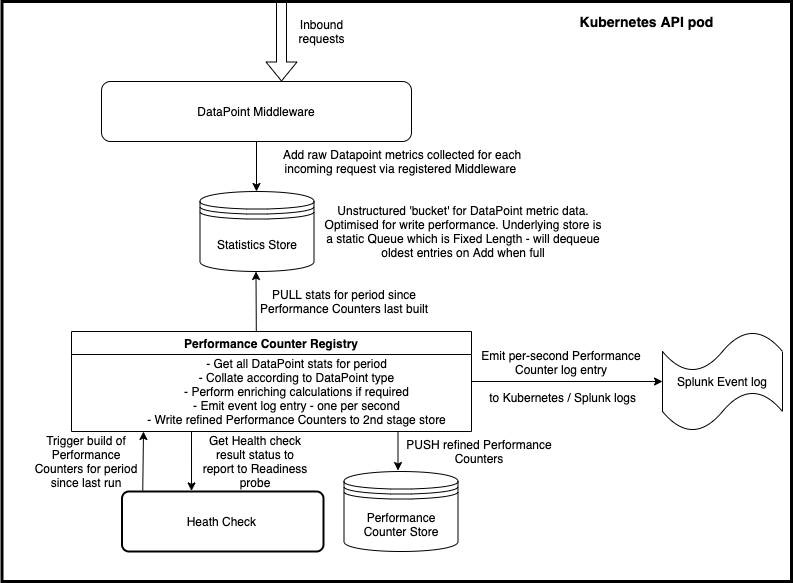

The diagram above was exported from draw.io. Its source (the exported page's mxGraphModel, read from the mxfile embedded in the PNG):
<mxGraphModel dx="946" dy="566" grid="1" gridSize="10" guides="1" tooltips="1" connect="1" arrows="1" fold="1" page="1" pageScale="1" pageWidth="827" pageHeight="1169" math="0" shadow="0">
  <root>
    <mxCell id="0" />
    <mxCell id="1" parent="0" />
    <mxCell id="dr9F8lFaDdbexAdTRMEF-33" value="" style="rounded=0;whiteSpace=wrap;html=1;strokeWidth=3;" parent="1" vertex="1">
      <mxGeometry x="20.5" y="10" width="789.5" height="580" as="geometry" />
    </mxCell>
    <mxCell id="dr9F8lFaDdbexAdTRMEF-4" style="edgeStyle=orthogonalEdgeStyle;rounded=0;orthogonalLoop=1;jettySize=auto;html=1;exitX=0.5;exitY=1;exitDx=0;exitDy=0;entryX=0.437;entryY=0;entryDx=0;entryDy=0;entryPerimeter=0;" parent="1" source="dr9F8lFaDdbexAdTRMEF-1" edge="1">
      <mxGeometry relative="1" as="geometry">
        <mxPoint x="274.9949999999999" y="200" as="targetPoint" />
      </mxGeometry>
    </mxCell>
    <mxCell id="dr9F8lFaDdbexAdTRMEF-1" value="DataPoint Middleware" style="rounded=1;whiteSpace=wrap;html=1;" parent="1" vertex="1">
      <mxGeometry x="120" y="90" width="310" height="60" as="geometry" />
    </mxCell>
    <mxCell id="dr9F8lFaDdbexAdTRMEF-17" style="edgeStyle=orthogonalEdgeStyle;rounded=0;orthogonalLoop=1;jettySize=auto;html=1;exitX=1;exitY=0.5;exitDx=0;exitDy=0;entryX=0;entryY=0.5;entryDx=0;entryDy=0;entryPerimeter=0;" parent="1" source="dr9F8lFaDdbexAdTRMEF-5" target="dr9F8lFaDdbexAdTRMEF-16" edge="1">
      <mxGeometry relative="1" as="geometry" />
    </mxCell>
    <mxCell id="dr9F8lFaDdbexAdTRMEF-5" value="Performance Counter Registry" style="swimlane;" parent="1" vertex="1">
      <mxGeometry x="90" y="340" width="400" height="100" as="geometry">
        <mxRectangle x="180" y="310" width="210" height="23" as="alternateBounds" />
      </mxGeometry>
    </mxCell>
    <mxCell id="dr9F8lFaDdbexAdTRMEF-6" value="" style="endArrow=classic;html=1;entryX=0.5;entryY=1;entryDx=0;entryDy=0;entryPerimeter=0;exitX=0.462;exitY=0.006;exitDx=0;exitDy=0;exitPerimeter=0;" parent="1" source="dr9F8lFaDdbexAdTRMEF-5" edge="1">
      <mxGeometry width="50" height="50" relative="1" as="geometry">
        <mxPoint x="275" y="337" as="sourcePoint" />
        <mxPoint x="274.5" y="280" as="targetPoint" />
      </mxGeometry>
    </mxCell>
    <mxCell id="dr9F8lFaDdbexAdTRMEF-9" value="Add raw Datapoint metrics collected for each incoming request via registered Middleware&amp;nbsp;" style="text;html=1;strokeColor=none;fillColor=none;align=center;verticalAlign=middle;whiteSpace=wrap;rounded=0;" parent="1" vertex="1">
      <mxGeometry x="281" y="160" width="280" height="20" as="geometry" />
    </mxCell>
    <mxCell id="dr9F8lFaDdbexAdTRMEF-10" value="Unstructured 'bucket' for DataPoint metric data. Optimised for write performance. Underlying store is a static Queue which is Fixed Length - will dequeue oldest entries on Add when full" style="text;html=1;strokeColor=none;fillColor=none;align=center;verticalAlign=middle;whiteSpace=wrap;rounded=0;" parent="1" vertex="1">
      <mxGeometry x="342" y="230" width="280" height="20" as="geometry" />
    </mxCell>
    <mxCell id="dr9F8lFaDdbexAdTRMEF-11" value="PULL stats for period since Performance Counters last built" style="text;html=1;strokeColor=none;fillColor=none;align=center;verticalAlign=middle;whiteSpace=wrap;rounded=0;" parent="1" vertex="1">
      <mxGeometry x="275" y="300" width="176" height="20" as="geometry" />
    </mxCell>
    <mxCell id="dr9F8lFaDdbexAdTRMEF-14" style="edgeStyle=orthogonalEdgeStyle;rounded=0;orthogonalLoop=1;jettySize=auto;html=1;entryX=0.437;entryY=-0.012;entryDx=0;entryDy=0;entryPerimeter=0;" parent="1" edge="1">
      <mxGeometry relative="1" as="geometry">
        <mxPoint x="416.5" y="440" as="sourcePoint" />
        <mxPoint x="416.4949999999999" y="479.03999999999996" as="targetPoint" />
      </mxGeometry>
    </mxCell>
    <mxCell id="dr9F8lFaDdbexAdTRMEF-12" value="- Get all DataPoint stats for period&lt;br&gt;- Collate according to DataPoint type&lt;br&gt;- Perform enriching calculations if required&lt;br&gt;- Emit event log entry - one per second&lt;br&gt;- Write refined Performance Counters to 2nd stage store" style="text;html=1;strokeColor=none;fillColor=none;align=center;verticalAlign=middle;whiteSpace=wrap;rounded=0;" parent="1" vertex="1">
      <mxGeometry x="129" y="370" width="373" height="60" as="geometry" />
    </mxCell>
    <mxCell id="dr9F8lFaDdbexAdTRMEF-15" value="PUSH refined Performance Counters" style="text;html=1;strokeColor=none;fillColor=none;align=center;verticalAlign=middle;whiteSpace=wrap;rounded=0;" parent="1" vertex="1">
      <mxGeometry x="410" y="450" width="176" height="20" as="geometry" />
    </mxCell>
    <mxCell id="dr9F8lFaDdbexAdTRMEF-16" value="Splunk Event log" style="shape=tape;whiteSpace=wrap;html=1;" parent="1" vertex="1">
      <mxGeometry x="681" y="340" width="120" height="100" as="geometry" />
    </mxCell>
    <mxCell id="dr9F8lFaDdbexAdTRMEF-18" value="Emit per-second Performance Counter log entry&lt;br&gt;&lt;br&gt;&amp;nbsp;to Kubernetes / Splunk logs" style="text;html=1;strokeColor=none;fillColor=none;align=center;verticalAlign=middle;whiteSpace=wrap;rounded=0;" parent="1" vertex="1">
      <mxGeometry x="490" y="380" width="180" height="10" as="geometry" />
    </mxCell>
    <mxCell id="dr9F8lFaDdbexAdTRMEF-19" value="&lt;span&gt;Statistics Store&lt;/span&gt;" style="shape=datastore;whiteSpace=wrap;html=1;" parent="1" vertex="1">
      <mxGeometry x="218.5" y="200" width="114" height="80" as="geometry" />
    </mxCell>
    <mxCell id="dr9F8lFaDdbexAdTRMEF-20" value="Performance Counter Store" style="shape=datastore;whiteSpace=wrap;html=1;" parent="1" vertex="1">
      <mxGeometry x="362.5" y="480" width="114" height="80" as="geometry" />
    </mxCell>
    <mxCell id="dr9F8lFaDdbexAdTRMEF-21" value="Heath Check&amp;nbsp;" style="rounded=1;whiteSpace=wrap;html=1;absoluteArcSize=1;arcSize=14;strokeWidth=2;" parent="1" vertex="1">
      <mxGeometry x="140.5" y="500" width="201.5" height="60" as="geometry" />
    </mxCell>
    <mxCell id="dr9F8lFaDdbexAdTRMEF-25" value="" style="endArrow=classic;html=1;exitX=0.103;exitY=-0.014;exitDx=0;exitDy=0;exitPerimeter=0;" parent="1" source="dr9F8lFaDdbexAdTRMEF-21" edge="1">
      <mxGeometry width="50" height="50" relative="1" as="geometry">
        <mxPoint x="141" y="490" as="sourcePoint" />
        <mxPoint x="162" y="440" as="targetPoint" />
      </mxGeometry>
    </mxCell>
    <mxCell id="dr9F8lFaDdbexAdTRMEF-26" value="" style="endArrow=classic;html=1;entryX=0.345;entryY=-0.01;entryDx=0;entryDy=0;entryPerimeter=0;" parent="1" target="dr9F8lFaDdbexAdTRMEF-21" edge="1">
      <mxGeometry width="50" height="50" relative="1" as="geometry">
        <mxPoint x="210" y="440" as="sourcePoint" />
        <mxPoint x="208" y="497" as="targetPoint" />
      </mxGeometry>
    </mxCell>
    <mxCell id="dr9F8lFaDdbexAdTRMEF-27" value="Trigger build of Performance Counters for period since last run" style="text;html=1;strokeColor=none;fillColor=none;align=center;verticalAlign=middle;whiteSpace=wrap;rounded=0;" parent="1" vertex="1">
      <mxGeometry x="50" y="460" width="110" height="20" as="geometry" />
    </mxCell>
    <mxCell id="dr9F8lFaDdbexAdTRMEF-28" value="Get Health check result status to report to Readiness probe" style="text;html=1;strokeColor=none;fillColor=none;align=center;verticalAlign=middle;whiteSpace=wrap;rounded=0;" parent="1" vertex="1">
      <mxGeometry x="218.5" y="460" width="110" height="20" as="geometry" />
    </mxCell>
    <mxCell id="dr9F8lFaDdbexAdTRMEF-30" value="" style="shape=flexArrow;endArrow=classic;html=1;entryX=0.5;entryY=0;entryDx=0;entryDy=0;" parent="1" edge="1">
      <mxGeometry width="50" height="50" relative="1" as="geometry">
        <mxPoint x="300" y="9" as="sourcePoint" />
        <mxPoint x="300.0000000000002" y="90.00000000000011" as="targetPoint" />
      </mxGeometry>
    </mxCell>
    <mxCell id="dr9F8lFaDdbexAdTRMEF-31" value="Inbound requests" style="text;html=1;strokeColor=none;fillColor=none;align=center;verticalAlign=middle;whiteSpace=wrap;rounded=0;" parent="1" vertex="1">
      <mxGeometry x="308.25" y="30" width="64.5" height="20" as="geometry" />
    </mxCell>
    <mxCell id="dr9F8lFaDdbexAdTRMEF-34" value="&lt;b&gt;&lt;font style=&quot;font-size: 14px&quot;&gt;Kubernetes API pod&lt;/font&gt;&lt;/b&gt;" style="text;html=1;strokeColor=none;fillColor=none;align=center;verticalAlign=middle;whiteSpace=wrap;rounded=0;" parent="1" vertex="1">
      <mxGeometry x="570" y="20" width="191" height="20" as="geometry" />
    </mxCell>
  </root>
</mxGraphModel>